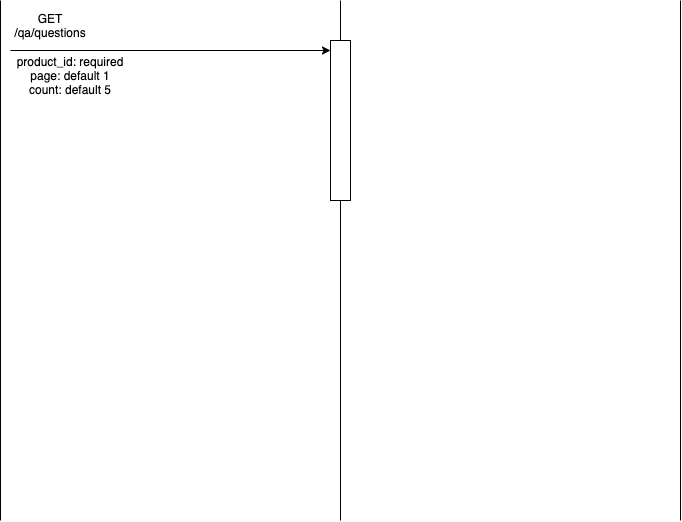

The diagram above was exported from draw.io. Its source (the exported page's mxGraphModel, read from the mxfile embedded in the PNG):
<mxGraphModel dx="659" dy="720" grid="1" gridSize="10" guides="1" tooltips="1" connect="1" arrows="1" fold="1" page="1" pageScale="1" pageWidth="850" pageHeight="1100" math="0" shadow="0">
  <root>
    <mxCell id="0" />
    <mxCell id="1" parent="0" />
    <mxCell id="2" value="" style="endArrow=none;html=1;" edge="1" parent="1">
      <mxGeometry width="50" height="50" relative="1" as="geometry">
        <mxPoint x="80" y="520" as="sourcePoint" />
        <mxPoint x="80" as="targetPoint" />
      </mxGeometry>
    </mxCell>
    <mxCell id="3" value="GET&lt;br&gt;/qa/questions" style="text;html=1;strokeColor=none;fillColor=none;align=center;verticalAlign=middle;whiteSpace=wrap;rounded=0;" vertex="1" parent="1">
      <mxGeometry x="90" y="10" width="80" height="30" as="geometry" />
    </mxCell>
    <mxCell id="4" value="" style="endArrow=none;html=1;" edge="1" parent="1">
      <mxGeometry width="50" height="50" relative="1" as="geometry">
        <mxPoint x="420" y="520" as="sourcePoint" />
        <mxPoint x="420" as="targetPoint" />
      </mxGeometry>
    </mxCell>
    <mxCell id="5" value="" style="endArrow=none;html=1;" edge="1" parent="1">
      <mxGeometry width="50" height="50" relative="1" as="geometry">
        <mxPoint x="760" y="520" as="sourcePoint" />
        <mxPoint x="760" as="targetPoint" />
      </mxGeometry>
    </mxCell>
    <mxCell id="6" value="" style="endArrow=classic;html=1;" edge="1" parent="1">
      <mxGeometry width="50" height="50" relative="1" as="geometry">
        <mxPoint x="90" y="50" as="sourcePoint" />
        <mxPoint x="410" y="50" as="targetPoint" />
      </mxGeometry>
    </mxCell>
    <mxCell id="7" value="product_id: required&lt;br&gt;page: default 1&lt;br&gt;count: default 5" style="text;html=1;strokeColor=none;fillColor=none;align=center;verticalAlign=middle;whiteSpace=wrap;rounded=0;" vertex="1" parent="1">
      <mxGeometry x="90" y="50" width="120" height="50" as="geometry" />
    </mxCell>
    <mxCell id="8" value="" style="rounded=0;whiteSpace=wrap;html=1;" vertex="1" parent="1">
      <mxGeometry x="410" y="40" width="20" height="160" as="geometry" />
    </mxCell>
  </root>
</mxGraphModel>